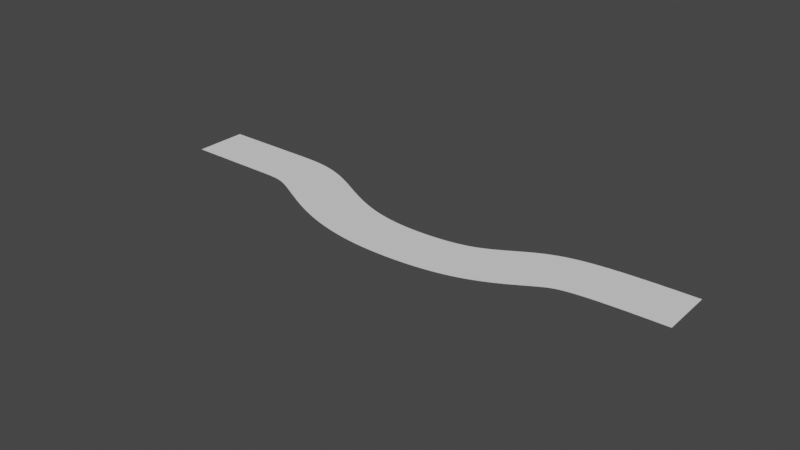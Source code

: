 # Source: t2.blend  (saved by Blender 2.82.7; exported with 4.5.12 LTS)
import bpy
from mathutils import Matrix  # noqa: F401  (used for matrix-valued properties, if any)

bpy.ops.wm.read_factory_settings(use_empty=True)
scene = bpy.context.scene
scene.name = 'Scene'

# ---- collections
col_collection = bpy.data.collections.new('Collection'); scene.collection.children.link(col_collection)

# ---- world
world_world = bpy.data.worlds.new('World'); scene.world = world_world
world_world.use_nodes = True; world_world.node_tree.nodes.clear()
_N = world_world.node_tree.nodes; _L = world_world.node_tree.links
n0 = _N.new('ShaderNodeOutputWorld'); n0.name = 'World Output'; n0.location = (300, 300)
n1 = _N.new('ShaderNodeBackground'); n1.name = 'Background'; n1.location = (10, 300)
n1.inputs[0].default_value = (0.05088, 0.05088, 0.05088, 1.0)
_L.new(n1.outputs[0], n0.inputs[0])
n0.is_active_output = True
world_world.color = (0.05088, 0.05088, 0.05088)
world_world.use_sun_shadow = False
world_world.sun_shadow_jitter_overblur = 0.0

# ---- curves / text
cu_nurbspath = bpy.data.curves.new('NurbsPath', 'CURVE')
cu_nurbspath.dimensions = '3D'
_sp = cu_nurbspath.splines.new('NURBS'); _sp.points.add(11)
_sp.points.foreach_set('co', [0.0, 0.0, 0.0, 1.0, 1.0, 0.0, 0.0, 1.0, 2.0, 0.0, 0.0, 1.0, 3.0, 0.0, 0.0, 1.0, 4.0, 0.0, 0.0, 1.0, 5.45, 5.366e-08, 1.228, 1.0, 7.273, 8.943e-08, 2.046, 1.0, 9.191, 8.943e-08, 2.046, 1.0, 11.15, 7.41e-08, 1.695, 1.0, 12.28, 1.533e-08, 0.3507, 1.0, 13.21, 2.555e-09, 0.05845, 1.0, 16.02, 2.555e-09, 0.0, 1.0])
_sp.order_u = 5
_sp.order_v = 0
_sp.use_endpoint_u = True
cu_nurbspath.use_path = True
cu_nurbspath.use_path_clamp = True
cu_nurbspath.extrude = 1.0
cu_nurbspath.fill_mode = 'FULL'

# ---- objects
ob_nurbspath = bpy.data.objects.new('NurbsPath', cu_nurbspath)

# ---- transforms, parenting, visibility, modifiers, constraints
ob_nurbspath.location = (0.0, 0.0, 0.0)
ob_nurbspath.rotation_euler = (1.571, 0.0, 0.0)
ob_nurbspath.scale = (1.25, 1.0, 1.0)
ob_nurbspath.lineart.crease_threshold = 0.0

# ---- collection membership
col_collection.objects.link(ob_nurbspath)

# ---- scene / render settings (as saved in the file)
scene.frame_start = 1; scene.frame_end = 250; scene.frame_set(1)
scene.render.engine = 'BLENDER_EEVEE_NEXT'
scene.cycles.use_denoising = False
scene.cycles.samples = 128
scene.cycles.sampling_pattern = 'TABULATED_SOBOL'
scene.cycles.use_adaptive_sampling = False
scene.cycles.use_light_tree = False
scene.view_settings.view_transform = 'Filmic'
bpy.context.view_layer.update()

# ---- added for rendering (the .blend has no active camera and no usable light): camera, sun
cam_auto = bpy.data.cameras.new('AutoCamera')
cam_auto.lens = 50.0
cam_auto.sensor_width = 36.0
cam_auto.clip_end = 1000.0
ob_auto_camera = bpy.data.objects.new('AutoCamera', cam_auto)
scene.collection.objects.link(ob_auto_camera)
ob_auto_camera.location = (31.2644, -26.5265, 17.0024)
ob_auto_camera.rotation_euler = (1.09748, -7.21219e-08, 0.694738)
scene.camera = ob_auto_camera
light_auto_sun = bpy.data.lights.new('AutoSun', 'SUN')
light_auto_sun.energy = 3.0
light_auto_sun.angle = 0.0523599
ob_auto_sun = bpy.data.objects.new('AutoSun', light_auto_sun)
scene.collection.objects.link(ob_auto_sun)
ob_auto_sun.rotation_euler = (0.872665, 0.174533, 0.523599)
bpy.context.view_layer.update()
